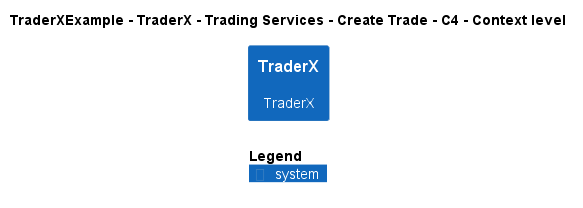

The diagram above was rendered by PlantUML. Its source (embedded in the PNG):
@startuml
!include ..\..\..\..\..\..\..\.c4s\C4_Context.puml

AddElementTag("c4interflow:lifecycle:new", $bgColor=green, $fontColor=#ffffff, $borderColor=green, $shadowing="False")
AddElementTag("c4interflow:lifecycle:changed", $bgColor=orange, $fontColor=#ffffff, $borderColor=orange, $shadowing="False")
AddElementTag("c4interflow:lifecycle:removed", $bgColor=red, $fontColor=#ffffff, $borderColor=red, $shadowing="False")

AddRelTag("c4interflow:lifecycle:new", $textColor=green, $lineColor=green)
AddRelTag("c4interflow:lifecycle:changed", $textColor=orange, $lineColor=orange)
AddRelTag("c4interflow:lifecycle:removed", $textColor=red, $lineColor=red)

SHOW_PERSON_PORTRAIT()
LAYOUT_TOP_DOWN()

skinparam linetype polyline

title TraderXExample - TraderX - Trading Services - Create Trade - C4 - Context level

System(TraderXExample.SoftwareSystems.TraderX, "TraderX", "TraderX")



SHOW_LEGEND()
@enduml